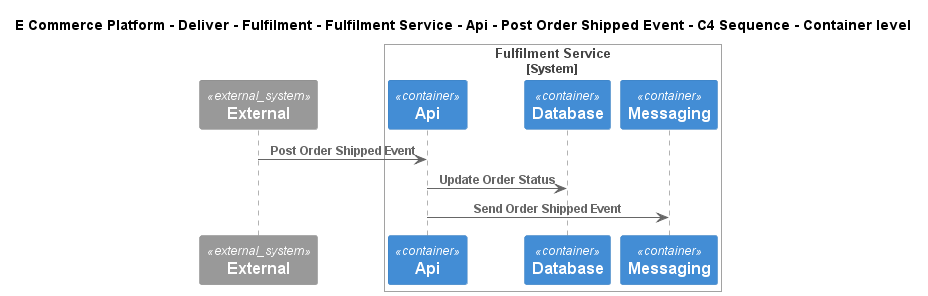

The diagram above was rendered by PlantUML. Its source (embedded in the PNG):
@startuml
!include ..\..\..\..\..\..\..\..\..\.c4s\C4_Sequence.puml
SHOW_FOOT_BOXES()

title E Commerce Platform - Deliver - Fulfilment - Fulfilment Service - Api - Post Order Shipped Event - C4 Sequence - Container level

System_Ext(C4InterFlow.SoftwareSystems.ExternalSystem, "External", "")

System_Boundary(ECommercePlatform.Deliver.Fulfilment.SoftwareSystems.FulfilmentService, "Fulfilment Service")
    Container(ECommercePlatform.Deliver.Fulfilment.SoftwareSystems.FulfilmentService.Containers.Api, "Api", "", "")
    ContainerDb(ECommercePlatform.Deliver.Fulfilment.SoftwareSystems.FulfilmentService.Containers.Database, "Database", "", "")
    ContainerQueue(ECommercePlatform.Deliver.Fulfilment.SoftwareSystems.FulfilmentService.Containers.Messaging, "Messaging", "", "")
Boundary_End()

Rel(C4InterFlow.SoftwareSystems.ExternalSystem, ECommercePlatform.Deliver.Fulfilment.SoftwareSystems.FulfilmentService.Containers.Api, "Post Order Shipped Event")
Rel(ECommercePlatform.Deliver.Fulfilment.SoftwareSystems.FulfilmentService.Containers.Api, ECommercePlatform.Deliver.Fulfilment.SoftwareSystems.FulfilmentService.Containers.Database, "Update Order Status")
Rel(ECommercePlatform.Deliver.Fulfilment.SoftwareSystems.FulfilmentService.Containers.Api, ECommercePlatform.Deliver.Fulfilment.SoftwareSystems.FulfilmentService.Containers.Messaging, "Send Order Shipped Event")


@enduml